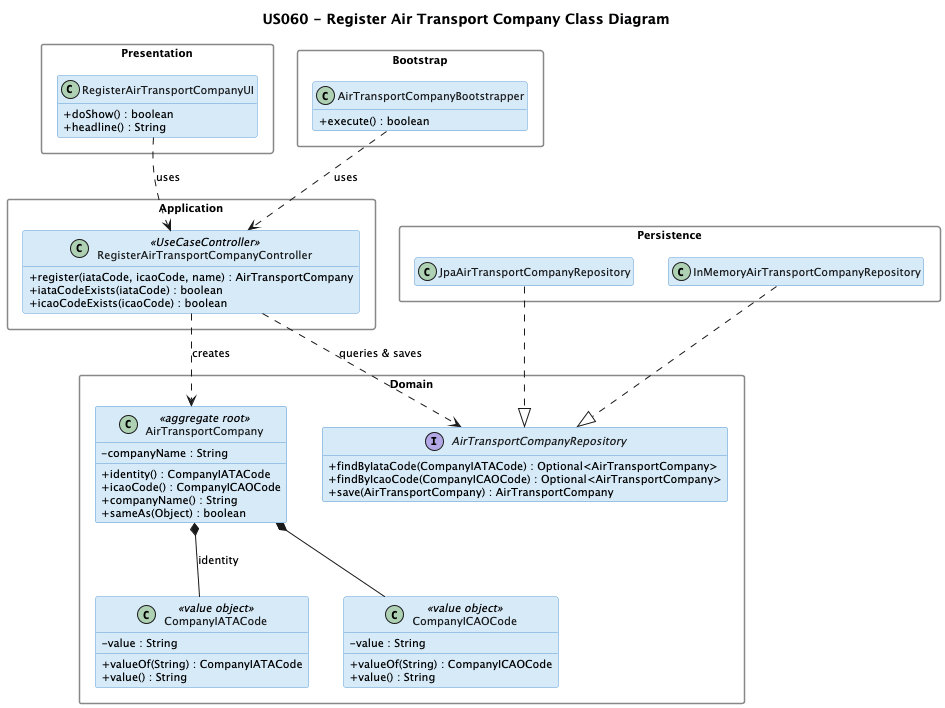

The diagram above was rendered by PlantUML. Its source (embedded in the PNG):
@startuml us060-implementation
title US060 - Register Air Transport Company Class Diagram

skinparam classAttributeIconSize 0
skinparam classBackgroundColor #D6EAF8
skinparam classBorderColor #5B9BD5
skinparam classFontColor #1A1A1A
skinparam packageStyle rectangle
skinparam packageBackgroundColor transparent
skinparam packageBorderColor #888888
skinparam defaultFontSize 11
hide empty members

' ============================================
' PRESENTATION
' ============================================
package "Presentation" {
    class RegisterAirTransportCompanyUI {
        + doShow() : boolean
        + headline() : String
    }
}

' ============================================
' APPLICATION
' ============================================
package "Application" {
    class RegisterAirTransportCompanyController <<UseCaseController>> {
        + register(iataCode, icaoCode, name) : AirTransportCompany
        + iataCodeExists(iataCode) : boolean
        + icaoCodeExists(icaoCode) : boolean
    }
}

' ============================================
' DOMAIN
' ============================================
package "Domain" {
    class AirTransportCompany <<aggregate root>> {
        - companyName : String
        + identity() : CompanyIATACode
        + icaoCode() : CompanyICAOCode
        + companyName() : String
        + sameAs(Object) : boolean
    }
    class CompanyIATACode <<value object>> {
        - value : String
        + valueOf(String) : CompanyIATACode
        + value() : String
    }
    class CompanyICAOCode <<value object>> {
        - value : String
        + valueOf(String) : CompanyICAOCode
        + value() : String
    }
    interface AirTransportCompanyRepository {
        + findByIataCode(CompanyIATACode) : Optional<AirTransportCompany>
        + findByIcaoCode(CompanyICAOCode) : Optional<AirTransportCompany>
        + save(AirTransportCompany) : AirTransportCompany
    }
}

' ============================================
' PERSISTENCE
' ============================================
package "Persistence" {
    class JpaAirTransportCompanyRepository
    class InMemoryAirTransportCompanyRepository
}

' ============================================
' BOOTSTRAP
' ============================================
package "Bootstrap" {
    class AirTransportCompanyBootstrapper {
        + execute() : boolean
    }
}

' ============================================
' Relationships
' ============================================
RegisterAirTransportCompanyUI ..> RegisterAirTransportCompanyController : uses

RegisterAirTransportCompanyController ..> AirTransportCompanyRepository : queries & saves
RegisterAirTransportCompanyController ..> AirTransportCompany : creates

AirTransportCompany *-- CompanyIATACode : identity
AirTransportCompany *-- CompanyICAOCode

JpaAirTransportCompanyRepository ..|> AirTransportCompanyRepository
InMemoryAirTransportCompanyRepository ..|> AirTransportCompanyRepository

AirTransportCompanyBootstrapper ..> RegisterAirTransportCompanyController : uses

@enduml